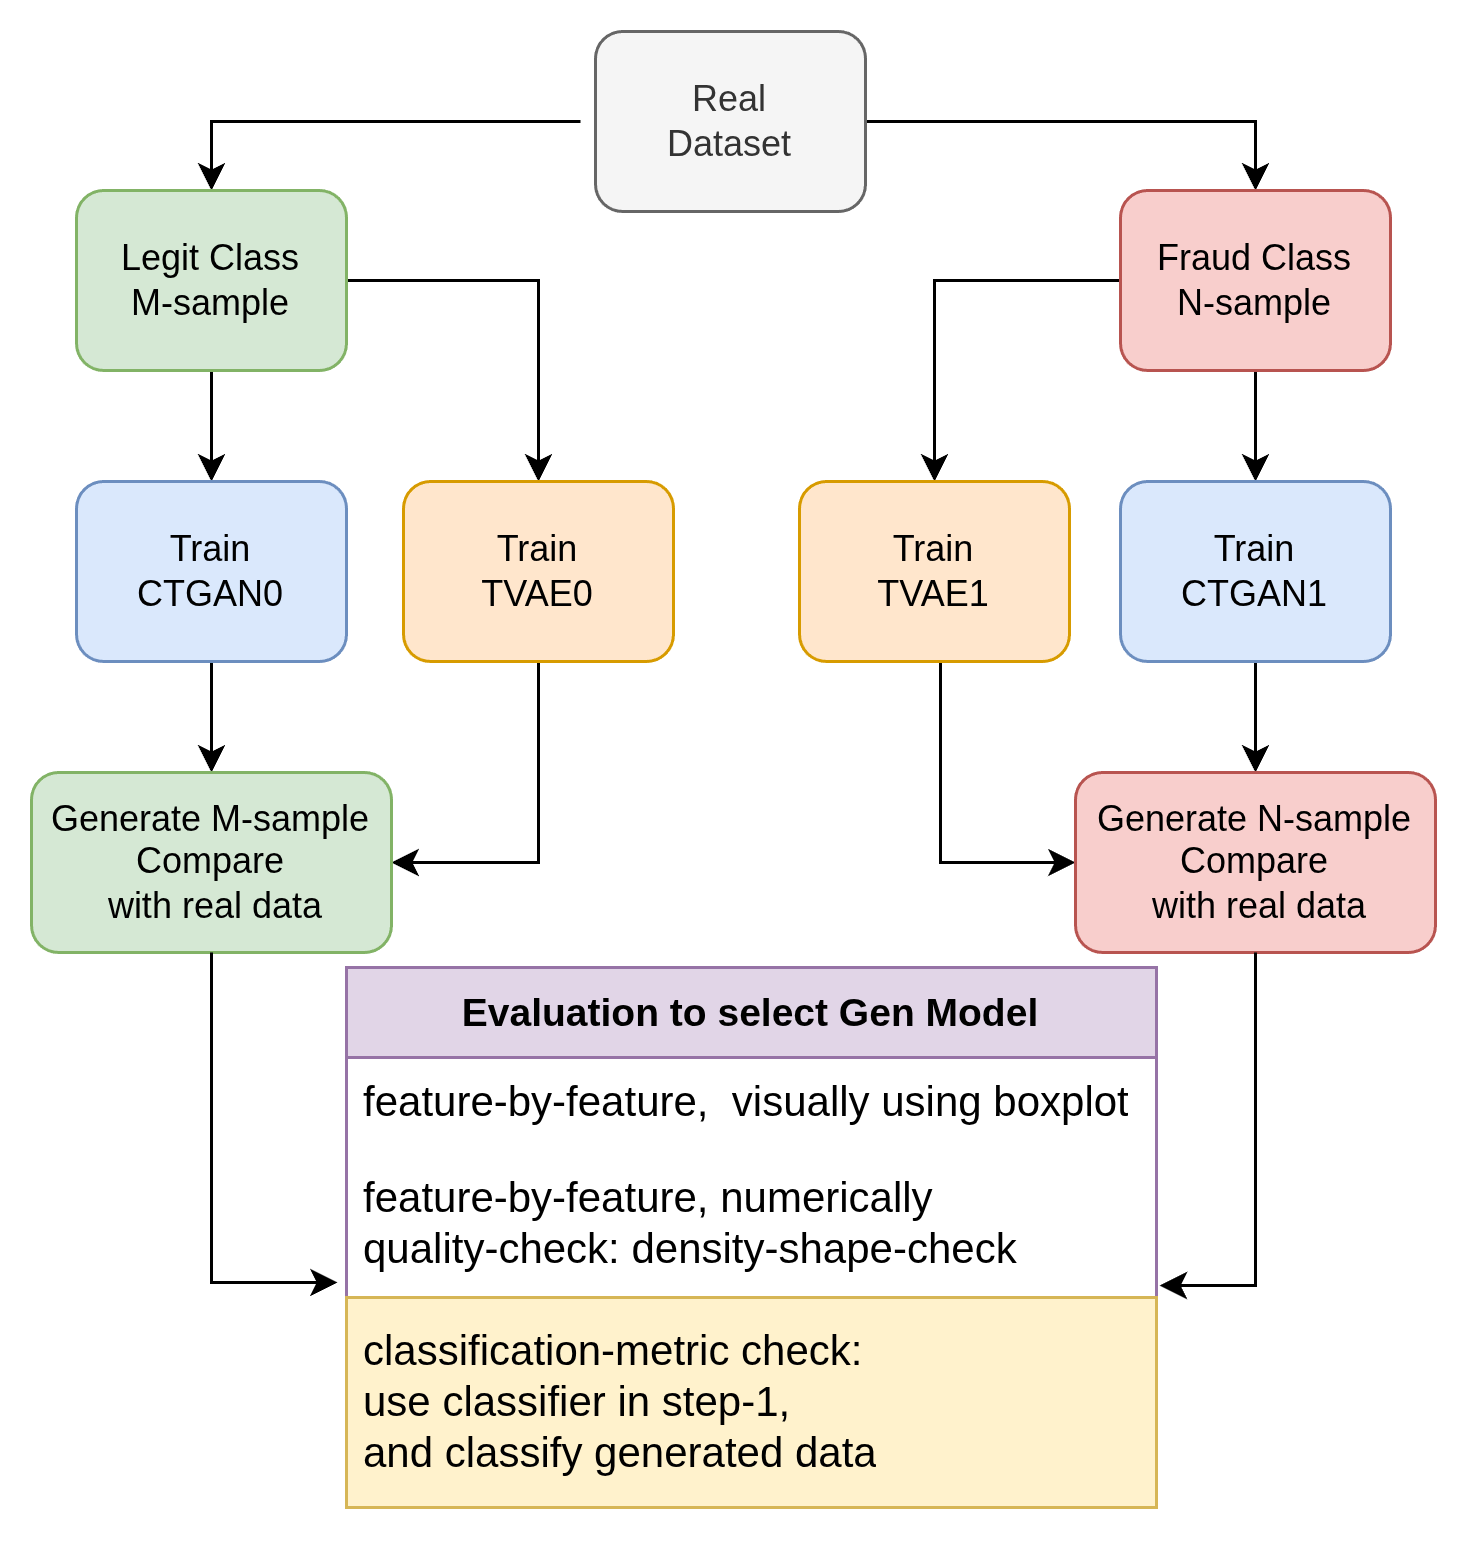

The diagram above was exported from draw.io. Its source (the exported page's mxGraphModel, read from the mxfile embedded in the PNG):
<mxGraphModel dx="1414" dy="840" grid="1" gridSize="10" guides="1" tooltips="1" connect="1" arrows="1" fold="1" page="1" pageScale="1" pageWidth="827" pageHeight="1169" math="0" shadow="0">
  <root>
    <mxCell id="0" />
    <mxCell id="1" parent="0" />
    <mxCell id="bSUI8ZJ4W2WOITLZC-Ov-11" edge="1" parent="1" source="bSUI8ZJ4W2WOITLZC-Ov-1" style="edgeStyle=orthogonalEdgeStyle;rounded=0;orthogonalLoop=1;jettySize=auto;html=1;entryX=0.5;entryY=0;entryDx=0;entryDy=0;exitX=1;exitY=0.5;exitDx=0;exitDy=0;" target="bSUI8ZJ4W2WOITLZC-Ov-3">
      <mxGeometry relative="1" as="geometry">
        <mxPoint x="455" y="107" as="sourcePoint" />
      </mxGeometry>
    </mxCell>
    <mxCell id="bSUI8ZJ4W2WOITLZC-Ov-33" edge="1" parent="1" style="edgeStyle=orthogonalEdgeStyle;rounded=0;orthogonalLoop=1;jettySize=auto;html=1;entryX=0.5;entryY=0;entryDx=0;entryDy=0;" target="bSUI8ZJ4W2WOITLZC-Ov-2">
      <mxGeometry relative="1" as="geometry">
        <mxPoint x="345" y="107" as="sourcePoint" />
      </mxGeometry>
    </mxCell>
    <mxCell id="bSUI8ZJ4W2WOITLZC-Ov-1" parent="1" style="rounded=1;whiteSpace=wrap;html=1;fillColor=#f5f5f5;fontColor=#333333;strokeColor=#666666;" value="Real&lt;div&gt;Dataset&lt;/div&gt;" vertex="1">
      <mxGeometry height="60" width="90" x="350" y="77" as="geometry" />
    </mxCell>
    <mxCell id="bSUI8ZJ4W2WOITLZC-Ov-18" edge="1" parent="1" source="bSUI8ZJ4W2WOITLZC-Ov-2" style="edgeStyle=orthogonalEdgeStyle;rounded=0;orthogonalLoop=1;jettySize=auto;html=1;entryX=0.5;entryY=0;entryDx=0;entryDy=0;">
      <mxGeometry relative="1" as="geometry">
        <mxPoint x="331" y="227" as="targetPoint" />
      </mxGeometry>
    </mxCell>
    <mxCell id="bSUI8ZJ4W2WOITLZC-Ov-20" edge="1" parent="1" source="bSUI8ZJ4W2WOITLZC-Ov-2" style="edgeStyle=orthogonalEdgeStyle;rounded=0;orthogonalLoop=1;jettySize=auto;html=1;" target="bSUI8ZJ4W2WOITLZC-Ov-4">
      <mxGeometry relative="1" as="geometry" />
    </mxCell>
    <mxCell id="bSUI8ZJ4W2WOITLZC-Ov-2" parent="1" style="rounded=1;whiteSpace=wrap;html=1;fillColor=#d5e8d4;strokeColor=#82b366;" value="Legit Class&lt;div&gt;M-sample&lt;/div&gt;" vertex="1">
      <mxGeometry height="60" width="90" x="177" y="130" as="geometry" />
    </mxCell>
    <mxCell id="bSUI8ZJ4W2WOITLZC-Ov-19" edge="1" parent="1" source="bSUI8ZJ4W2WOITLZC-Ov-3" style="edgeStyle=orthogonalEdgeStyle;rounded=0;orthogonalLoop=1;jettySize=auto;html=1;entryX=0.5;entryY=0;entryDx=0;entryDy=0;" target="bSUI8ZJ4W2WOITLZC-Ov-6">
      <mxGeometry relative="1" as="geometry" />
    </mxCell>
    <mxCell id="bSUI8ZJ4W2WOITLZC-Ov-21" edge="1" parent="1" source="bSUI8ZJ4W2WOITLZC-Ov-3" style="edgeStyle=orthogonalEdgeStyle;rounded=0;orthogonalLoop=1;jettySize=auto;html=1;entryX=0.5;entryY=0;entryDx=0;entryDy=0;" target="bSUI8ZJ4W2WOITLZC-Ov-7">
      <mxGeometry relative="1" as="geometry" />
    </mxCell>
    <mxCell id="bSUI8ZJ4W2WOITLZC-Ov-3" parent="1" style="rounded=1;whiteSpace=wrap;html=1;fillColor=#f8cecc;strokeColor=#b85450;" value="Fraud Class&lt;div&gt;N-sample&lt;/div&gt;" vertex="1">
      <mxGeometry height="60" width="90" x="525" y="130" as="geometry" />
    </mxCell>
    <mxCell id="bSUI8ZJ4W2WOITLZC-Ov-27" edge="1" parent="1" source="bSUI8ZJ4W2WOITLZC-Ov-4" style="edgeStyle=orthogonalEdgeStyle;rounded=0;orthogonalLoop=1;jettySize=auto;html=1;entryX=0.5;entryY=0;entryDx=0;entryDy=0;" target="bSUI8ZJ4W2WOITLZC-Ov-25">
      <mxGeometry relative="1" as="geometry" />
    </mxCell>
    <mxCell id="bSUI8ZJ4W2WOITLZC-Ov-4" parent="1" style="rounded=1;whiteSpace=wrap;html=1;fillColor=#dae8fc;strokeColor=#6c8ebf;" value="&lt;div&gt;Train&lt;/div&gt;CTGAN0" vertex="1">
      <mxGeometry height="60" width="90" x="177" y="227" as="geometry" />
    </mxCell>
    <mxCell id="bSUI8ZJ4W2WOITLZC-Ov-26" edge="1" parent="1" style="edgeStyle=orthogonalEdgeStyle;rounded=0;orthogonalLoop=1;jettySize=auto;html=1;entryX=1;entryY=0.5;entryDx=0;entryDy=0;" target="bSUI8ZJ4W2WOITLZC-Ov-25">
      <mxGeometry relative="1" as="geometry">
        <Array as="points">
          <mxPoint x="331" y="354" />
        </Array>
        <mxPoint x="331" y="287" as="sourcePoint" />
      </mxGeometry>
    </mxCell>
    <mxCell id="bSUI8ZJ4W2WOITLZC-Ov-5" parent="1" style="rounded=1;whiteSpace=wrap;html=1;fillColor=#ffe6cc;strokeColor=#d79b00;" value="&lt;div&gt;Train&lt;/div&gt;TVAE0" vertex="1">
      <mxGeometry height="60" width="90" x="286" y="227" as="geometry" />
    </mxCell>
    <mxCell id="bSUI8ZJ4W2WOITLZC-Ov-23" edge="1" parent="1" source="bSUI8ZJ4W2WOITLZC-Ov-6" style="edgeStyle=orthogonalEdgeStyle;rounded=0;orthogonalLoop=1;jettySize=auto;html=1;entryX=0;entryY=0.5;entryDx=0;entryDy=0;" target="bSUI8ZJ4W2WOITLZC-Ov-22">
      <mxGeometry relative="1" as="geometry">
        <Array as="points">
          <mxPoint x="465" y="354" />
        </Array>
      </mxGeometry>
    </mxCell>
    <mxCell id="bSUI8ZJ4W2WOITLZC-Ov-6" parent="1" style="rounded=1;whiteSpace=wrap;html=1;fillColor=#ffe6cc;strokeColor=#d79b00;" value="&lt;div&gt;Train&lt;/div&gt;TVAE1" vertex="1">
      <mxGeometry height="60" width="90" x="418" y="227" as="geometry" />
    </mxCell>
    <mxCell id="bSUI8ZJ4W2WOITLZC-Ov-24" edge="1" parent="1" source="bSUI8ZJ4W2WOITLZC-Ov-7" style="edgeStyle=orthogonalEdgeStyle;rounded=0;orthogonalLoop=1;jettySize=auto;html=1;entryX=0.5;entryY=0;entryDx=0;entryDy=0;" target="bSUI8ZJ4W2WOITLZC-Ov-22">
      <mxGeometry relative="1" as="geometry" />
    </mxCell>
    <mxCell id="bSUI8ZJ4W2WOITLZC-Ov-7" parent="1" style="rounded=1;whiteSpace=wrap;html=1;fillColor=#dae8fc;strokeColor=#6c8ebf;" value="&lt;div&gt;Train&lt;/div&gt;CTGAN1" vertex="1">
      <mxGeometry height="60" width="90" x="525" y="227" as="geometry" />
    </mxCell>
    <mxCell id="bSUI8ZJ4W2WOITLZC-Ov-22" parent="1" style="rounded=1;whiteSpace=wrap;html=1;fillColor=#f8cecc;strokeColor=#b85450;" value="Generate N-sample&lt;div&gt;Compare&lt;/div&gt;&lt;div&gt;&amp;nbsp;with real data&lt;/div&gt;" vertex="1">
      <mxGeometry height="60" width="120" x="510" y="324" as="geometry" />
    </mxCell>
    <mxCell id="bSUI8ZJ4W2WOITLZC-Ov-25" parent="1" style="rounded=1;whiteSpace=wrap;html=1;fillColor=#d5e8d4;strokeColor=#82b366;" value="Generate M-sample&lt;div&gt;Compare&lt;/div&gt;&lt;div&gt;&amp;nbsp;with real data&lt;/div&gt;" vertex="1">
      <mxGeometry height="60" width="120" x="162" y="324" as="geometry" />
    </mxCell>
    <mxCell id="bSUI8ZJ4W2WOITLZC-Ov-28" parent="1" style="swimlane;fontStyle=0;childLayout=stackLayout;horizontal=1;startSize=30;horizontalStack=0;resizeParent=1;resizeParentMax=0;resizeLast=0;collapsible=1;marginBottom=0;whiteSpace=wrap;html=1;fontSize=13;fillColor=#e1d5e7;strokeColor=#9673a6;" value="&lt;b&gt;Evaluation to select Gen Model&lt;/b&gt;" vertex="1">
      <mxGeometry height="180" width="270" x="267" y="389" as="geometry" />
    </mxCell>
    <mxCell id="bSUI8ZJ4W2WOITLZC-Ov-29" parent="bSUI8ZJ4W2WOITLZC-Ov-28" style="text;strokeColor=none;fillColor=none;align=left;verticalAlign=middle;spacingLeft=4;spacingRight=4;overflow=hidden;points=[[0,0.5],[1,0.5]];portConstraint=eastwest;rotatable=0;whiteSpace=wrap;html=1;" value="&lt;font style=&quot;font-size: 14px;&quot;&gt;feature-by-feature,&amp;nbsp; visually using boxplot&lt;/font&gt;" vertex="1">
      <mxGeometry height="30" width="270" y="30" as="geometry" />
    </mxCell>
    <mxCell id="bSUI8ZJ4W2WOITLZC-Ov-30" parent="bSUI8ZJ4W2WOITLZC-Ov-28" style="text;strokeColor=none;fillColor=none;align=left;verticalAlign=middle;spacingLeft=4;spacingRight=4;overflow=hidden;points=[[0,0.5],[1,0.5]];portConstraint=eastwest;rotatable=0;whiteSpace=wrap;html=1;" value="&lt;font style=&quot;font-size: 14px;&quot;&gt;feature-by-feature, numerically&lt;/font&gt;&lt;div&gt;&lt;font style=&quot;font-size: 14px;&quot;&gt;quality-check: density-shape-check&lt;/font&gt;&lt;/div&gt;" vertex="1">
      <mxGeometry height="50" width="270" y="60" as="geometry" />
    </mxCell>
    <mxCell id="bSUI8ZJ4W2WOITLZC-Ov-31" parent="bSUI8ZJ4W2WOITLZC-Ov-28" style="text;strokeColor=#d6b656;fillColor=#fff2cc;align=left;verticalAlign=middle;spacingLeft=4;spacingRight=4;overflow=hidden;points=[[0,0.5],[1,0.5]];portConstraint=eastwest;rotatable=0;whiteSpace=wrap;html=1;" value="&lt;font style=&quot;font-size: 14px;&quot;&gt;classification-metric check:&lt;/font&gt;&lt;div&gt;&lt;font style=&quot;font-size: 14px;&quot;&gt;use classifier in step-1,&amp;nbsp;&lt;/font&gt;&lt;/div&gt;&lt;div&gt;&lt;font style=&quot;font-size: 14px;&quot;&gt;and classify generated data&lt;/font&gt;&lt;/div&gt;" vertex="1">
      <mxGeometry height="70" width="270" y="110" as="geometry" />
    </mxCell>
    <mxCell id="bSUI8ZJ4W2WOITLZC-Ov-34" edge="1" parent="1" source="bSUI8ZJ4W2WOITLZC-Ov-22" style="edgeStyle=orthogonalEdgeStyle;rounded=0;orthogonalLoop=1;jettySize=auto;html=1;entryX=1.004;entryY=-0.057;entryDx=0;entryDy=0;entryPerimeter=0;" target="bSUI8ZJ4W2WOITLZC-Ov-31">
      <mxGeometry relative="1" as="geometry" />
    </mxCell>
    <mxCell id="bSUI8ZJ4W2WOITLZC-Ov-35" edge="1" parent="1" source="bSUI8ZJ4W2WOITLZC-Ov-25" style="edgeStyle=orthogonalEdgeStyle;rounded=0;orthogonalLoop=1;jettySize=auto;html=1;entryX=-0.011;entryY=0.9;entryDx=0;entryDy=0;entryPerimeter=0;" target="bSUI8ZJ4W2WOITLZC-Ov-30">
      <mxGeometry relative="1" as="geometry" />
    </mxCell>
  </root>
</mxGraphModel>